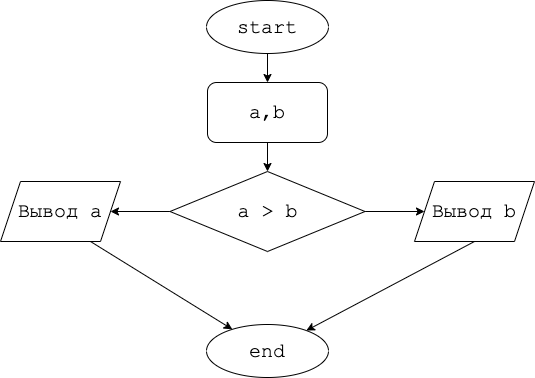

The diagram above was exported from draw.io. Its source (the exported page's mxGraphModel, read from the mxfile embedded in the PNG):
<mxGraphModel dx="654" dy="462" grid="0" gridSize="10" guides="1" tooltips="1" connect="1" arrows="1" fold="1" page="0" pageScale="1" pageWidth="827" pageHeight="1169" math="0" shadow="0">
  <root>
    <mxCell id="0" />
    <mxCell id="1" parent="0" />
    <mxCell id="5" style="edgeStyle=none;html=1;exitX=0.5;exitY=1;exitDx=0;exitDy=0;entryX=0.5;entryY=0;entryDx=0;entryDy=0;fontFamily=Courier New;fontSize=20;" edge="1" parent="1" source="2" target="3">
      <mxGeometry relative="1" as="geometry" />
    </mxCell>
    <mxCell id="2" value="start" style="ellipse;whiteSpace=wrap;html=1;fontFamily=Courier New;fontSize=20;" vertex="1" parent="1">
      <mxGeometry x="285" y="28" width="122" height="53" as="geometry" />
    </mxCell>
    <mxCell id="6" style="edgeStyle=none;html=1;fontFamily=Courier New;fontSize=20;" edge="1" parent="1" source="3" target="4">
      <mxGeometry relative="1" as="geometry" />
    </mxCell>
    <mxCell id="3" value="a,b" style="rounded=1;whiteSpace=wrap;html=1;fontFamily=Courier New;fontSize=20;" vertex="1" parent="1">
      <mxGeometry x="286" y="110" width="120" height="60" as="geometry" />
    </mxCell>
    <mxCell id="9" style="edgeStyle=none;html=1;entryX=1;entryY=0.5;entryDx=0;entryDy=0;fontFamily=Courier New;fontSize=20;" edge="1" parent="1" source="4" target="7">
      <mxGeometry relative="1" as="geometry" />
    </mxCell>
    <mxCell id="10" style="edgeStyle=none;html=1;fontFamily=Courier New;fontSize=20;" edge="1" parent="1" source="4" target="8">
      <mxGeometry relative="1" as="geometry" />
    </mxCell>
    <mxCell id="4" value="a &amp;gt; b" style="rhombus;whiteSpace=wrap;html=1;fontFamily=Courier New;fontSize=20;" vertex="1" parent="1">
      <mxGeometry x="248.5" y="199" width="195" height="80" as="geometry" />
    </mxCell>
    <mxCell id="13" style="edgeStyle=none;html=1;exitX=0.75;exitY=1;exitDx=0;exitDy=0;fontFamily=Courier New;fontSize=20;" edge="1" parent="1" source="7" target="11">
      <mxGeometry relative="1" as="geometry" />
    </mxCell>
    <mxCell id="7" value="Вывод a" style="shape=parallelogram;perimeter=parallelogramPerimeter;whiteSpace=wrap;html=1;fixedSize=1;fontFamily=Courier New;fontSize=20;" vertex="1" parent="1">
      <mxGeometry x="79" y="209" width="120" height="60" as="geometry" />
    </mxCell>
    <mxCell id="12" style="edgeStyle=none;html=1;exitX=0.5;exitY=1;exitDx=0;exitDy=0;fontFamily=Courier New;fontSize=20;" edge="1" parent="1" source="8" target="11">
      <mxGeometry relative="1" as="geometry" />
    </mxCell>
    <mxCell id="8" value="Вывод b" style="shape=parallelogram;perimeter=parallelogramPerimeter;whiteSpace=wrap;html=1;fixedSize=1;fontFamily=Courier New;fontSize=20;" vertex="1" parent="1">
      <mxGeometry x="493" y="209" width="120" height="60" as="geometry" />
    </mxCell>
    <mxCell id="11" value="end" style="ellipse;whiteSpace=wrap;html=1;fontFamily=Courier New;fontSize=20;" vertex="1" parent="1">
      <mxGeometry x="285" y="352" width="122" height="53" as="geometry" />
    </mxCell>
  </root>
</mxGraphModel>